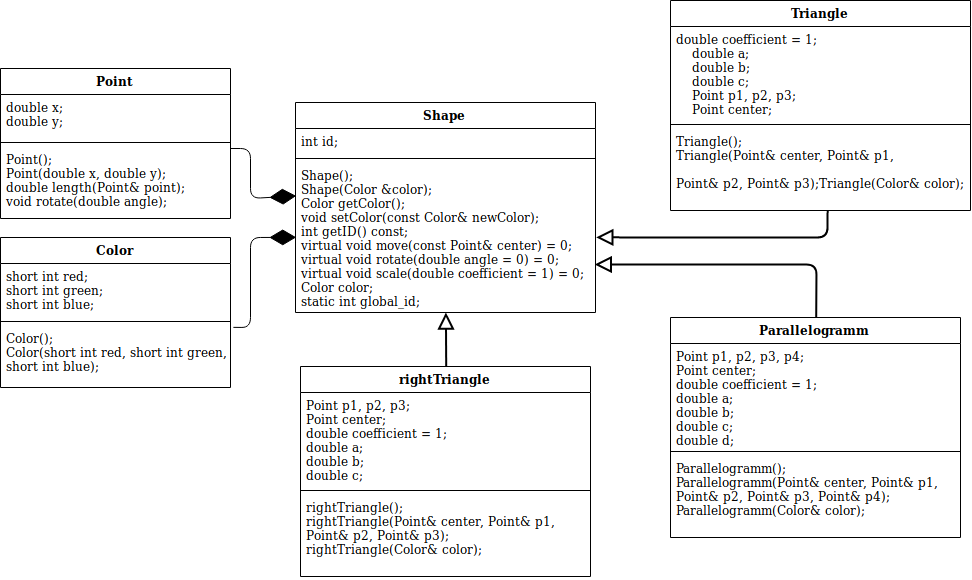

The diagram above was exported from draw.io. Its source (the exported page's mxGraphModel, read from the mxfile embedded in the PNG):
<mxGraphModel dx="1200" dy="674" grid="1" gridSize="10" guides="1" tooltips="1" connect="1" arrows="1" fold="1" page="1" pageScale="1" pageWidth="1169" pageHeight="826" background="#ffffff" math="0" shadow="0">
  <root>
    <mxCell id="0" />
    <mxCell id="1" parent="0" />
    <mxCell id="VklbTZW7i6UTBF29pqTO-46" value="Point" style="swimlane;fontStyle=1;align=center;verticalAlign=top;childLayout=stackLayout;horizontal=1;startSize=26;horizontalStack=0;resizeParent=1;resizeParentMax=0;resizeLast=0;collapsible=1;marginBottom=0;" vertex="1" parent="1">
      <mxGeometry x="50" y="120" width="230" height="150" as="geometry">
        <mxRectangle x="50" y="120" width="60" height="26" as="alternateBounds" />
      </mxGeometry>
    </mxCell>
    <mxCell id="VklbTZW7i6UTBF29pqTO-47" value="double x;&#10;double y;&#10;" style="text;strokeColor=none;fillColor=none;align=left;verticalAlign=top;spacingLeft=4;spacingRight=4;overflow=hidden;rotatable=0;points=[[0,0.5],[1,0.5]];portConstraint=eastwest;" vertex="1" parent="VklbTZW7i6UTBF29pqTO-46">
      <mxGeometry y="26" width="230" height="44" as="geometry" />
    </mxCell>
    <mxCell id="VklbTZW7i6UTBF29pqTO-48" value="" style="line;strokeWidth=1;fillColor=none;align=left;verticalAlign=middle;spacingTop=-1;spacingLeft=3;spacingRight=3;rotatable=0;labelPosition=right;points=[];portConstraint=eastwest;" vertex="1" parent="VklbTZW7i6UTBF29pqTO-46">
      <mxGeometry y="70" width="230" height="8" as="geometry" />
    </mxCell>
    <mxCell id="VklbTZW7i6UTBF29pqTO-49" value="Point();&#10;Point(double x, double y);&#10;double length(Point&amp; point);&#10;void rotate(double angle);" style="text;strokeColor=none;fillColor=none;align=left;verticalAlign=top;spacingLeft=4;spacingRight=4;overflow=hidden;rotatable=0;points=[[0,0.5],[1,0.5]];portConstraint=eastwest;" vertex="1" parent="VklbTZW7i6UTBF29pqTO-46">
      <mxGeometry y="78" width="230" height="72" as="geometry" />
    </mxCell>
    <mxCell id="VklbTZW7i6UTBF29pqTO-50" value="Color" style="swimlane;fontStyle=1;align=center;verticalAlign=top;childLayout=stackLayout;horizontal=1;startSize=26;horizontalStack=0;resizeParent=1;resizeParentMax=0;resizeLast=0;collapsible=1;marginBottom=0;" vertex="1" parent="1">
      <mxGeometry x="50" y="289" width="230" height="150" as="geometry" />
    </mxCell>
    <mxCell id="VklbTZW7i6UTBF29pqTO-51" value="short int red;&#10;short int green;&#10;short int blue;" style="text;strokeColor=none;fillColor=none;align=left;verticalAlign=top;spacingLeft=4;spacingRight=4;overflow=hidden;rotatable=0;points=[[0,0.5],[1,0.5]];portConstraint=eastwest;" vertex="1" parent="VklbTZW7i6UTBF29pqTO-50">
      <mxGeometry y="26" width="230" height="54" as="geometry" />
    </mxCell>
    <mxCell id="VklbTZW7i6UTBF29pqTO-52" value="" style="line;strokeWidth=1;fillColor=none;align=left;verticalAlign=middle;spacingTop=-1;spacingLeft=3;spacingRight=3;rotatable=0;labelPosition=right;points=[];portConstraint=eastwest;" vertex="1" parent="VklbTZW7i6UTBF29pqTO-50">
      <mxGeometry y="80" width="230" height="8" as="geometry" />
    </mxCell>
    <mxCell id="VklbTZW7i6UTBF29pqTO-53" value="Color();&#10;Color(short int red, short int green, &#10;short int blue);" style="text;strokeColor=none;fillColor=none;align=left;verticalAlign=top;spacingLeft=4;spacingRight=4;overflow=hidden;rotatable=0;points=[[0,0.5],[1,0.5]];portConstraint=eastwest;" vertex="1" parent="VklbTZW7i6UTBF29pqTO-50">
      <mxGeometry y="88" width="230" height="62" as="geometry" />
    </mxCell>
    <mxCell id="VklbTZW7i6UTBF29pqTO-54" value="Parallelogramm" style="swimlane;fontStyle=1;align=center;verticalAlign=top;childLayout=stackLayout;horizontal=1;startSize=26;horizontalStack=0;resizeParent=1;resizeParentMax=0;resizeLast=0;collapsible=1;marginBottom=0;" vertex="1" parent="1">
      <mxGeometry x="720" y="369" width="290" height="220" as="geometry" />
    </mxCell>
    <mxCell id="VklbTZW7i6UTBF29pqTO-55" value="Point p1, p2, p3, p4;&#10;Point center;&#10;double coefficient = 1;&#10;double a;&#10;double b;&#10;double c;&#10;double d;" style="text;strokeColor=none;fillColor=none;align=left;verticalAlign=top;spacingLeft=4;spacingRight=4;overflow=hidden;rotatable=0;points=[[0,0.5],[1,0.5]];portConstraint=eastwest;" vertex="1" parent="VklbTZW7i6UTBF29pqTO-54">
      <mxGeometry y="26" width="290" height="104" as="geometry" />
    </mxCell>
    <mxCell id="VklbTZW7i6UTBF29pqTO-56" value="" style="line;strokeWidth=1;fillColor=none;align=left;verticalAlign=middle;spacingTop=-1;spacingLeft=3;spacingRight=3;rotatable=0;labelPosition=right;points=[];portConstraint=eastwest;" vertex="1" parent="VklbTZW7i6UTBF29pqTO-54">
      <mxGeometry y="130" width="290" height="8" as="geometry" />
    </mxCell>
    <mxCell id="VklbTZW7i6UTBF29pqTO-57" value="Parallelogramm();&#10;Parallelogramm(Point&amp; center, Point&amp; p1,&#10; Point&amp; p2, Point&amp; p3, Point&amp; p4);&#10;Parallelogramm(Color&amp; color);" style="text;strokeColor=none;fillColor=none;align=left;verticalAlign=top;spacingLeft=4;spacingRight=4;overflow=hidden;rotatable=0;points=[[0,0.5],[1,0.5]];portConstraint=eastwest;" vertex="1" parent="VklbTZW7i6UTBF29pqTO-54">
      <mxGeometry y="138" width="290" height="82" as="geometry" />
    </mxCell>
    <mxCell id="VklbTZW7i6UTBF29pqTO-58" value="Triangle" style="swimlane;fontStyle=1;align=center;verticalAlign=top;childLayout=stackLayout;horizontal=1;startSize=26;horizontalStack=0;resizeParent=1;resizeParentMax=0;resizeLast=0;collapsible=1;marginBottom=0;" vertex="1" parent="1">
      <mxGeometry x="720" y="52" width="300" height="210" as="geometry" />
    </mxCell>
    <mxCell id="VklbTZW7i6UTBF29pqTO-59" value="double coefficient = 1;&#10;    double a; &#10;    double b;&#10;    double c;&#10;    Point p1, p2, p3; &#10;    Point center;" style="text;strokeColor=none;fillColor=none;align=left;verticalAlign=top;spacingLeft=4;spacingRight=4;overflow=hidden;rotatable=0;points=[[0,0.5],[1,0.5]];portConstraint=eastwest;" vertex="1" parent="VklbTZW7i6UTBF29pqTO-58">
      <mxGeometry y="26" width="300" height="94" as="geometry" />
    </mxCell>
    <mxCell id="VklbTZW7i6UTBF29pqTO-60" value="" style="line;strokeWidth=1;fillColor=none;align=left;verticalAlign=middle;spacingTop=-1;spacingLeft=3;spacingRight=3;rotatable=0;labelPosition=right;points=[];portConstraint=eastwest;" vertex="1" parent="VklbTZW7i6UTBF29pqTO-58">
      <mxGeometry y="120" width="300" height="8" as="geometry" />
    </mxCell>
    <mxCell id="VklbTZW7i6UTBF29pqTO-61" value="Triangle();&#10;Triangle(Point&amp; center, Point&amp; p1, &#10;&#10;Point&amp; p2, Point&amp; p3);Triangle(Color&amp; color);&#10;" style="text;strokeColor=none;fillColor=none;align=left;verticalAlign=top;spacingLeft=4;spacingRight=4;overflow=hidden;rotatable=0;points=[[0,0.5],[1,0.5]];portConstraint=eastwest;" vertex="1" parent="VklbTZW7i6UTBF29pqTO-58">
      <mxGeometry y="128" width="300" height="82" as="geometry" />
    </mxCell>
    <mxCell id="VklbTZW7i6UTBF29pqTO-62" value="Shape" style="swimlane;fontStyle=1;align=center;verticalAlign=top;childLayout=stackLayout;horizontal=1;startSize=26;horizontalStack=0;resizeParent=1;resizeParentMax=0;resizeLast=0;collapsible=1;marginBottom=0;" vertex="1" parent="1">
      <mxGeometry x="345" y="154" width="300" height="210" as="geometry" />
    </mxCell>
    <mxCell id="VklbTZW7i6UTBF29pqTO-63" value="int id;" style="text;strokeColor=none;fillColor=none;align=left;verticalAlign=top;spacingLeft=4;spacingRight=4;overflow=hidden;rotatable=0;points=[[0,0.5],[1,0.5]];portConstraint=eastwest;" vertex="1" parent="VklbTZW7i6UTBF29pqTO-62">
      <mxGeometry y="26" width="300" height="26" as="geometry" />
    </mxCell>
    <mxCell id="VklbTZW7i6UTBF29pqTO-64" value="" style="line;strokeWidth=1;fillColor=none;align=left;verticalAlign=middle;spacingTop=-1;spacingLeft=3;spacingRight=3;rotatable=0;labelPosition=right;points=[];portConstraint=eastwest;" vertex="1" parent="VklbTZW7i6UTBF29pqTO-62">
      <mxGeometry y="52" width="300" height="8" as="geometry" />
    </mxCell>
    <mxCell id="VklbTZW7i6UTBF29pqTO-65" value="Shape();&#10;Shape(Color &amp;color);&#10;Color getColor();&#10;void setColor(const Color&amp; newColor);&#10;int getID() const;&#10;virtual void move(const Point&amp; center) = 0;&#10;virtual void rotate(double angle = 0) = 0;&#10;virtual void scale(double coefficient = 1) = 0;&#10;Color color;&#10;static int global_id;" style="text;strokeColor=none;fillColor=none;align=left;verticalAlign=top;spacingLeft=4;spacingRight=4;overflow=hidden;rotatable=0;points=[[0,0.5],[1,0.5]];portConstraint=eastwest;" vertex="1" parent="VklbTZW7i6UTBF29pqTO-62">
      <mxGeometry y="60" width="300" height="150" as="geometry" />
    </mxCell>
    <mxCell id="VklbTZW7i6UTBF29pqTO-66" value="rightTriangle" style="swimlane;fontStyle=1;align=center;verticalAlign=top;childLayout=stackLayout;horizontal=1;startSize=26;horizontalStack=0;resizeParent=1;resizeParentMax=0;resizeLast=0;collapsible=1;marginBottom=0;" vertex="1" parent="1">
      <mxGeometry x="350" y="418" width="290" height="210" as="geometry" />
    </mxCell>
    <mxCell id="VklbTZW7i6UTBF29pqTO-67" value="Point p1, p2, p3;&#10;Point center;&#10;double coefficient = 1;&#10;double a;&#10;double b;&#10;double c;" style="text;strokeColor=none;fillColor=none;align=left;verticalAlign=top;spacingLeft=4;spacingRight=4;overflow=hidden;rotatable=0;points=[[0,0.5],[1,0.5]];portConstraint=eastwest;" vertex="1" parent="VklbTZW7i6UTBF29pqTO-66">
      <mxGeometry y="26" width="290" height="94" as="geometry" />
    </mxCell>
    <mxCell id="VklbTZW7i6UTBF29pqTO-68" value="" style="line;strokeWidth=1;fillColor=none;align=left;verticalAlign=middle;spacingTop=-1;spacingLeft=3;spacingRight=3;rotatable=0;labelPosition=right;points=[];portConstraint=eastwest;" vertex="1" parent="VklbTZW7i6UTBF29pqTO-66">
      <mxGeometry y="120" width="290" height="8" as="geometry" />
    </mxCell>
    <mxCell id="VklbTZW7i6UTBF29pqTO-69" value="rightTriangle();&#10;rightTriangle(Point&amp; center, Point&amp; p1, &#10;Point&amp; p2, Point&amp; p3);&#10;rightTriangle(Color&amp; color);" style="text;strokeColor=none;fillColor=none;align=left;verticalAlign=top;spacingLeft=4;spacingRight=4;overflow=hidden;rotatable=0;points=[[0,0.5],[1,0.5]];portConstraint=eastwest;" vertex="1" parent="VklbTZW7i6UTBF29pqTO-66">
      <mxGeometry y="128" width="290" height="82" as="geometry" />
    </mxCell>
    <mxCell id="VklbTZW7i6UTBF29pqTO-70" value="" style="endArrow=diamondThin;endFill=1;endSize=24;html=1;entryX=0.002;entryY=0.223;entryDx=0;entryDy=0;entryPerimeter=0;" edge="1" parent="1" target="VklbTZW7i6UTBF29pqTO-65">
      <mxGeometry width="160" relative="1" as="geometry">
        <mxPoint x="280" y="200" as="sourcePoint" />
        <mxPoint x="210" y="650" as="targetPoint" />
        <Array as="points">
          <mxPoint x="300" y="200" />
          <mxPoint x="300" y="250" />
        </Array>
      </mxGeometry>
    </mxCell>
    <mxCell id="VklbTZW7i6UTBF29pqTO-71" value="" style="endArrow=diamondThin;endFill=1;endSize=24;html=1;exitX=1.012;exitY=0.03;exitDx=0;exitDy=0;exitPerimeter=0;entryX=0;entryY=0.5;entryDx=0;entryDy=0;" edge="1" parent="1" source="VklbTZW7i6UTBF29pqTO-53" target="VklbTZW7i6UTBF29pqTO-65">
      <mxGeometry width="160" relative="1" as="geometry">
        <mxPoint x="50" y="650" as="sourcePoint" />
        <mxPoint x="210" y="650" as="targetPoint" />
        <Array as="points">
          <mxPoint x="300" y="379" />
          <mxPoint x="300" y="289" />
        </Array>
      </mxGeometry>
    </mxCell>
    <mxCell id="VklbTZW7i6UTBF29pqTO-73" value="" style="endArrow=block;endFill=0;endSize=12;html=1;strokeWidth=2;exitX=0.5;exitY=0;exitDx=0;exitDy=0;" edge="1" parent="1" source="VklbTZW7i6UTBF29pqTO-66" target="VklbTZW7i6UTBF29pqTO-65">
      <mxGeometry width="160" relative="1" as="geometry">
        <mxPoint x="50" y="650" as="sourcePoint" />
        <mxPoint x="210" y="650" as="targetPoint" />
      </mxGeometry>
    </mxCell>
    <mxCell id="VklbTZW7i6UTBF29pqTO-74" value="" style="endArrow=block;endFill=0;endSize=12;html=1;strokeWidth=2;exitX=0.5;exitY=0;exitDx=0;exitDy=0;entryX=0.998;entryY=0.68;entryDx=0;entryDy=0;entryPerimeter=0;" edge="1" parent="1" source="VklbTZW7i6UTBF29pqTO-54" target="VklbTZW7i6UTBF29pqTO-65">
      <mxGeometry width="160" relative="1" as="geometry">
        <mxPoint x="60" y="660" as="sourcePoint" />
        <mxPoint x="220" y="660" as="targetPoint" />
        <Array as="points">
          <mxPoint x="866" y="316" />
        </Array>
      </mxGeometry>
    </mxCell>
    <mxCell id="VklbTZW7i6UTBF29pqTO-75" value="" style="endArrow=block;endFill=0;endSize=12;html=1;strokeWidth=2;exitX=0.524;exitY=0.997;exitDx=0;exitDy=0;exitPerimeter=0;entryX=1;entryY=0.5;entryDx=0;entryDy=0;" edge="1" parent="1" source="VklbTZW7i6UTBF29pqTO-61" target="VklbTZW7i6UTBF29pqTO-65">
      <mxGeometry width="160" relative="1" as="geometry">
        <mxPoint x="70" y="670" as="sourcePoint" />
        <mxPoint x="230" y="670" as="targetPoint" />
        <Array as="points">
          <mxPoint x="877" y="289" />
        </Array>
      </mxGeometry>
    </mxCell>
  </root>
</mxGraphModel>